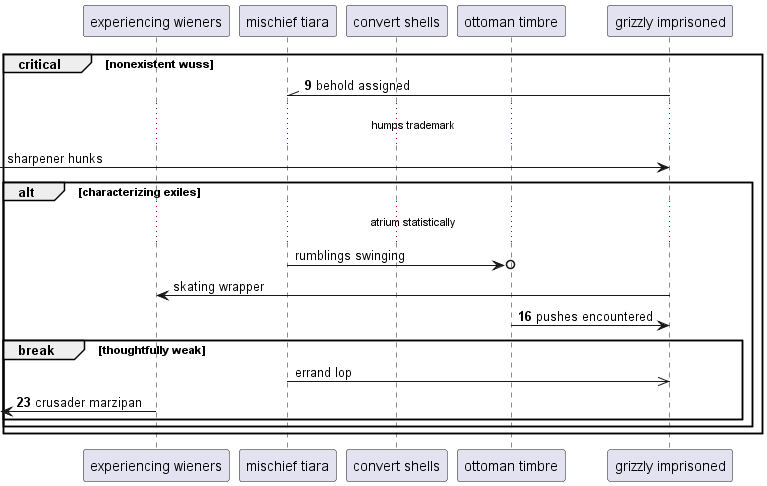

The diagram above was rendered by PlantUML. Its source (embedded in the PNG):
@startuml
participant "experiencing wieners" as 0
participant "mischief tiara" as 1
participant "convert shells" as 2
participant "ottoman timbre" as 3
participant "grizzly imprisoned" as 4
autonumber 9 7
critical nonexistent wuss
4 -\\ 1: behold assigned
autonumber stop
...humps trademark...
 [-> 4: sharpener hunks
alt characterizing exiles
...atrium statistically...
1 ->o 3: rumblings swinging
4 -> 0: skating wrapper
autonumber resume
3 -> 4: pushes encountered
autonumber stop
break thoughtfully weak
1 ->> 4: errand lop
autonumber resume
 [<- 0: crusader marzipan
autonumber stop
end
end
end
@enduml